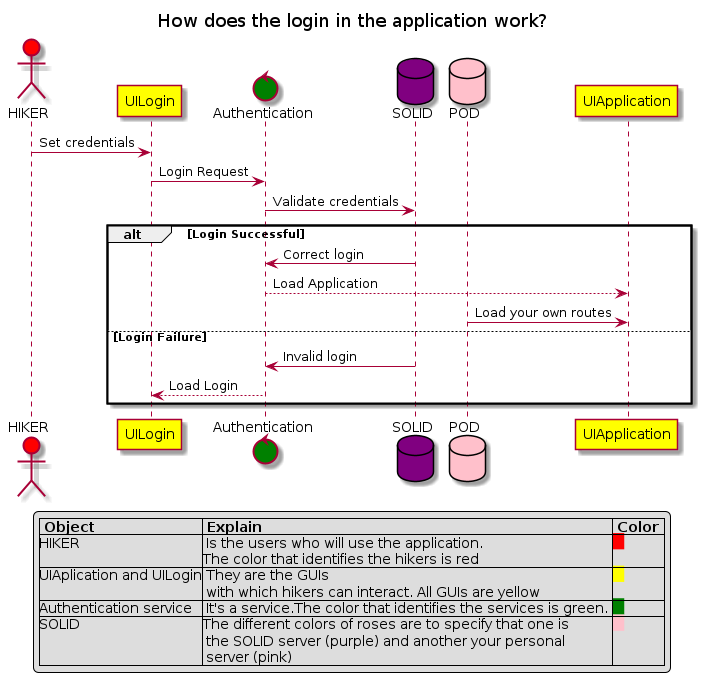

The diagram above was rendered by PlantUML. Its source (embedded in the PNG):
@startuml
title How does the login in the application work?

actor HIKER #red
participant UILogin #yellow
control Authentication #green
database SOLID #purple
database POD #pink
participant UIApplication #yellow

HIKER -> UILogin: Set credentials
UILogin -> Authentication: Login Request
Authentication -> SOLID: Validate credentials

alt Login Successful
	SOLID -> Authentication: Correct login
	Authentication --> UIApplication: Load Application
    POD->UIApplication: Load your own routes

else Login Failure
	SOLID -> Authentication: Invalid login
	Authentication --> UILogin: Load Login
	end

legend
|= Object |= Explain |= Color |
|HIKER | Is the users who will use the application.\nThe color that identifies the hikers is red |<back:#FF0000>   </back> |
|UIAplication and UILogin| They are the GUIs\n with which hikers can interact. All GUIs are yellow |<back:yellow>   </back> |
|Authentication service | It's a service.The color that identifies the services is green. |<back:green>   </back> |
|SOLID|The different colors of roses are to specify that one is\n the SOLID server (purple) and another your personal\n server (pink)|<back:pink>   </back> |
endlegend



@enduml